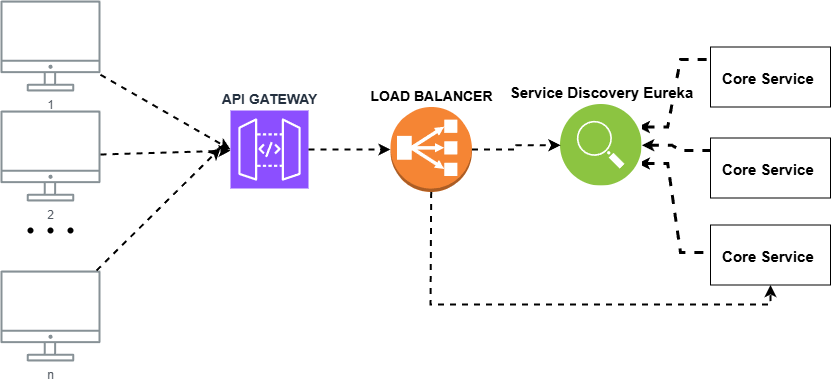

The diagram above was exported from draw.io. Its source (the exported page's mxGraphModel, read from the mxfile embedded in the PNG):
<mxGraphModel dx="2139" dy="565" grid="1" gridSize="10" guides="1" tooltips="1" connect="1" arrows="1" fold="1" page="1" pageScale="1" pageWidth="1169" pageHeight="827" math="0" shadow="0">
  <root>
    <mxCell id="0" />
    <mxCell id="1" parent="0" />
    <mxCell id="Ka14PDbskUbcvRMciNwu-7" style="rounded=0;orthogonalLoop=1;jettySize=auto;html=1;dashed=1;strokeWidth=2;entryX=0;entryY=0.5;entryDx=0;entryDy=0;entryPerimeter=0;" edge="1" parent="1" source="UEzPUAAOIrF-is8g5C7q-109" target="Ka14PDbskUbcvRMciNwu-36">
      <mxGeometry relative="1" as="geometry">
        <mxPoint x="150" y="346.3146715447534" as="targetPoint" />
      </mxGeometry>
    </mxCell>
    <mxCell id="UEzPUAAOIrF-is8g5C7q-109" value="1" style="outlineConnect=0;gradientColor=none;fontColor=#545B64;strokeColor=none;fillColor=#879196;dashed=0;verticalLabelPosition=bottom;verticalAlign=top;align=center;html=1;fontSize=12;fontStyle=0;aspect=fixed;shape=mxgraph.aws4.illustration_desktop;pointerEvents=1;labelBackgroundColor=#ffffff;" parent="1" vertex="1">
      <mxGeometry x="-70" y="220" width="100" height="91" as="geometry" />
    </mxCell>
    <mxCell id="Ka14PDbskUbcvRMciNwu-35" style="edgeStyle=orthogonalEdgeStyle;rounded=0;orthogonalLoop=1;jettySize=auto;html=1;entryX=0.5;entryY=1;entryDx=0;entryDy=0;dashed=1;strokeWidth=2;exitX=0.5;exitY=1;exitDx=0;exitDy=0;exitPerimeter=0;" edge="1" parent="1" source="Ka14PDbskUbcvRMciNwu-39" target="Ka14PDbskUbcvRMciNwu-20">
      <mxGeometry relative="1" as="geometry">
        <mxPoint x="194.51999999999998" y="414" as="sourcePoint" />
        <Array as="points">
          <mxPoint x="361" y="414" />
          <mxPoint x="360" y="524" />
          <mxPoint x="700" y="524" />
        </Array>
      </mxGeometry>
    </mxCell>
    <mxCell id="Ka14PDbskUbcvRMciNwu-21" style="edgeStyle=entityRelationEdgeStyle;rounded=0;orthogonalLoop=1;jettySize=auto;html=1;exitX=1;exitY=0.25;exitDx=0;exitDy=0;entryX=0;entryY=0.25;entryDx=0;entryDy=0;dashed=1;elbow=vertical;targetPerimeterSpacing=6;startArrow=classic;startFill=0;endArrow=none;sourcePerimeterSpacing=9;strokeWidth=3;endSize=3;startSize=3;" edge="1" parent="1" source="Ka14PDbskUbcvRMciNwu-10">
      <mxGeometry relative="1" as="geometry">
        <mxPoint x="640" y="279" as="targetPoint" />
      </mxGeometry>
    </mxCell>
    <mxCell id="Ka14PDbskUbcvRMciNwu-22" style="edgeStyle=entityRelationEdgeStyle;rounded=0;orthogonalLoop=1;jettySize=auto;html=1;exitX=1;exitY=0.75;exitDx=0;exitDy=0;entryX=0;entryY=0.5;entryDx=0;entryDy=0;dashed=1;elbow=vertical;targetPerimeterSpacing=6;startArrow=classic;startFill=0;endArrow=none;sourcePerimeterSpacing=9;strokeWidth=3;endSize=3;startSize=3;" edge="1" parent="1" source="Ka14PDbskUbcvRMciNwu-10">
      <mxGeometry relative="1" as="geometry">
        <mxPoint x="640" y="472" as="targetPoint" />
      </mxGeometry>
    </mxCell>
    <mxCell id="Ka14PDbskUbcvRMciNwu-23" style="edgeStyle=entityRelationEdgeStyle;rounded=0;orthogonalLoop=1;jettySize=auto;html=1;exitX=1;exitY=0.5;exitDx=0;exitDy=0;entryX=0;entryY=0.25;entryDx=0;entryDy=0;dashed=1;elbow=vertical;targetPerimeterSpacing=6;startArrow=classic;startFill=0;endArrow=none;sourcePerimeterSpacing=9;strokeWidth=3;endSize=3;startSize=3;" edge="1" parent="1" source="Ka14PDbskUbcvRMciNwu-10">
      <mxGeometry relative="1" as="geometry">
        <mxPoint x="640" y="370" as="targetPoint" />
      </mxGeometry>
    </mxCell>
    <mxCell id="Ka14PDbskUbcvRMciNwu-10" value="Service Discovery Eureka" style="image;aspect=fixed;perimeter=ellipsePerimeter;html=1;align=center;shadow=0;dashed=0;fontColor=#000000;labelBackgroundColor=default;fontSize=15;spacingTop=3;image=img/lib/ibm/infrastructure/service_discovery_configuration.svg;labelPosition=center;verticalLabelPosition=top;verticalAlign=bottom;fontStyle=1;imageBackground=default;" vertex="1" parent="1">
      <mxGeometry x="490" y="324" width="81.5" height="81.5" as="geometry" />
    </mxCell>
    <mxCell id="Ka14PDbskUbcvRMciNwu-12" value="Core Service&amp;nbsp;" style="whiteSpace=wrap;html=1;fontSize=15;verticalAlign=middle;fontColor=#000000;labelBackgroundColor=default;shadow=0;dashed=0;spacingTop=3;fontStyle=1;" vertex="1" parent="1">
      <mxGeometry x="640" y="266.5" width="120" height="60" as="geometry" />
    </mxCell>
    <mxCell id="Ka14PDbskUbcvRMciNwu-17" value="Core Service&amp;nbsp;" style="whiteSpace=wrap;html=1;fontSize=15;verticalAlign=middle;fontColor=#000000;labelBackgroundColor=default;shadow=0;dashed=0;spacingTop=3;fontStyle=1;" vertex="1" parent="1">
      <mxGeometry x="640" y="357.5" width="120" height="60" as="geometry" />
    </mxCell>
    <mxCell id="Ka14PDbskUbcvRMciNwu-20" value="Core Service&amp;nbsp;" style="whiteSpace=wrap;html=1;fontSize=15;verticalAlign=middle;fontColor=#000000;labelBackgroundColor=default;shadow=0;dashed=0;spacingTop=3;fontStyle=1;" vertex="1" parent="1">
      <mxGeometry x="640" y="444.5" width="120" height="60" as="geometry" />
    </mxCell>
    <mxCell id="Ka14PDbskUbcvRMciNwu-24" value="2" style="outlineConnect=0;gradientColor=none;fontColor=#545B64;strokeColor=none;fillColor=#879196;dashed=0;verticalLabelPosition=bottom;verticalAlign=top;align=center;html=1;fontSize=12;fontStyle=0;aspect=fixed;shape=mxgraph.aws4.illustration_desktop;pointerEvents=1;labelBackgroundColor=#ffffff;" vertex="1" parent="1">
      <mxGeometry x="-70" y="330" width="100" height="91" as="geometry" />
    </mxCell>
    <mxCell id="Ka14PDbskUbcvRMciNwu-25" value="n" style="outlineConnect=0;gradientColor=none;fontColor=#545B64;strokeColor=none;fillColor=#879196;dashed=0;verticalLabelPosition=bottom;verticalAlign=top;align=center;html=1;fontSize=12;fontStyle=0;aspect=fixed;shape=mxgraph.aws4.illustration_desktop;pointerEvents=1;labelBackgroundColor=#ffffff;" vertex="1" parent="1">
      <mxGeometry x="-70" y="490" width="100" height="91" as="geometry" />
    </mxCell>
    <mxCell id="Ka14PDbskUbcvRMciNwu-29" style="rounded=0;orthogonalLoop=1;jettySize=auto;html=1;dashed=1;strokeWidth=2;" edge="1" parent="1" source="Ka14PDbskUbcvRMciNwu-24" target="Ka14PDbskUbcvRMciNwu-36">
      <mxGeometry relative="1" as="geometry">
        <mxPoint x="150" y="367.5" as="targetPoint" />
      </mxGeometry>
    </mxCell>
    <mxCell id="Ka14PDbskUbcvRMciNwu-30" style="rounded=0;orthogonalLoop=1;jettySize=auto;html=1;entryX=0;entryY=0.5;entryDx=0;entryDy=0;entryPerimeter=0;dashed=1;strokeWidth=2;" edge="1" parent="1" source="Ka14PDbskUbcvRMciNwu-25">
      <mxGeometry relative="1" as="geometry">
        <mxPoint x="150" y="367.5" as="targetPoint" />
      </mxGeometry>
    </mxCell>
    <mxCell id="Ka14PDbskUbcvRMciNwu-31" value="" style="shape=waypoint;sketch=0;fillStyle=solid;size=6;pointerEvents=1;points=[];fillColor=none;resizable=0;rotatable=0;perimeter=centerPerimeter;snapToPoint=1;" vertex="1" parent="1">
      <mxGeometry x="-50" y="440" width="20" height="20" as="geometry" />
    </mxCell>
    <mxCell id="Ka14PDbskUbcvRMciNwu-32" value="" style="shape=waypoint;sketch=0;fillStyle=solid;size=6;pointerEvents=1;points=[];fillColor=none;resizable=0;rotatable=0;perimeter=centerPerimeter;snapToPoint=1;" vertex="1" parent="1">
      <mxGeometry x="-30" y="440" width="20" height="20" as="geometry" />
    </mxCell>
    <mxCell id="Ka14PDbskUbcvRMciNwu-33" value="" style="shape=waypoint;sketch=0;fillStyle=solid;size=6;pointerEvents=1;points=[];fillColor=none;resizable=0;rotatable=0;perimeter=centerPerimeter;snapToPoint=1;" vertex="1" parent="1">
      <mxGeometry x="-10" y="440" width="20" height="20" as="geometry" />
    </mxCell>
    <mxCell id="Ka14PDbskUbcvRMciNwu-36" value="API GATEWAY" style="sketch=0;points=[[0,0,0],[0.25,0,0],[0.5,0,0],[0.75,0,0],[1,0,0],[0,1,0],[0.25,1,0],[0.5,1,0],[0.75,1,0],[1,1,0],[0,0.25,0],[0,0.5,0],[0,0.75,0],[1,0.25,0],[1,0.5,0],[1,0.75,0]];outlineConnect=0;fontColor=#232F3E;fillColor=#8C4FFF;strokeColor=#ffffff;dashed=0;verticalLabelPosition=top;verticalAlign=bottom;align=center;html=1;fontSize=14;fontStyle=1;aspect=fixed;shape=mxgraph.aws4.resourceIcon;resIcon=mxgraph.aws4.api_gateway;labelPosition=center;" vertex="1" parent="1">
      <mxGeometry x="160" y="330" width="78" height="78" as="geometry" />
    </mxCell>
    <mxCell id="Ka14PDbskUbcvRMciNwu-41" style="edgeStyle=orthogonalEdgeStyle;rounded=0;orthogonalLoop=1;jettySize=auto;html=1;dashed=1;strokeWidth=2;" edge="1" parent="1" source="Ka14PDbskUbcvRMciNwu-39" target="Ka14PDbskUbcvRMciNwu-10">
      <mxGeometry relative="1" as="geometry" />
    </mxCell>
    <mxCell id="Ka14PDbskUbcvRMciNwu-39" value="LOAD BALANCER" style="outlineConnect=0;dashed=0;verticalLabelPosition=top;verticalAlign=bottom;align=center;html=1;shape=mxgraph.aws3.classic_load_balancer;fillColor=#F58534;gradientColor=none;fontSize=14;labelPosition=center;fontStyle=1" vertex="1" parent="1">
      <mxGeometry x="320" y="326.5" width="81.46" height="85" as="geometry" />
    </mxCell>
    <mxCell id="Ka14PDbskUbcvRMciNwu-40" style="edgeStyle=orthogonalEdgeStyle;rounded=0;orthogonalLoop=1;jettySize=auto;html=1;entryX=0;entryY=0.5;entryDx=0;entryDy=0;entryPerimeter=0;dashed=1;strokeWidth=2;" edge="1" parent="1" source="Ka14PDbskUbcvRMciNwu-36" target="Ka14PDbskUbcvRMciNwu-39">
      <mxGeometry relative="1" as="geometry" />
    </mxCell>
  </root>
</mxGraphModel>